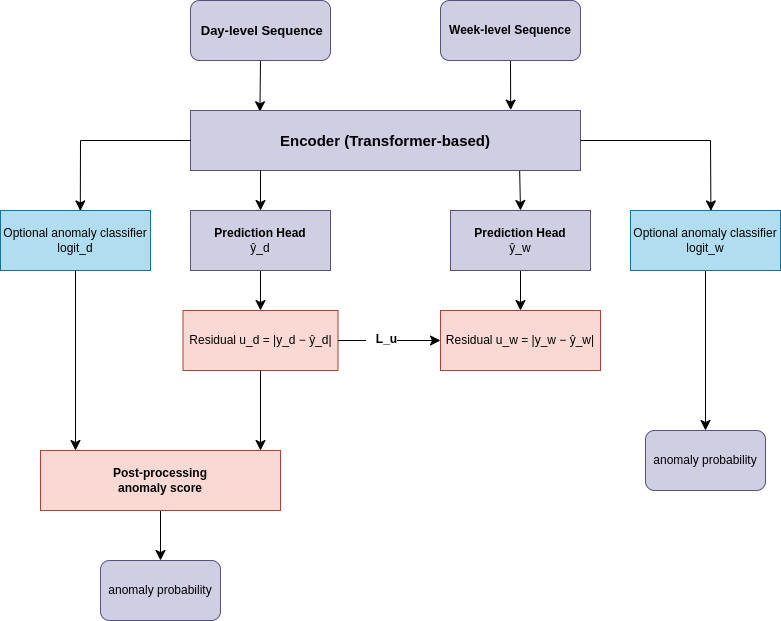

The diagram above was exported from draw.io. Its source (the exported page's mxGraphModel, read from the mxfile embedded in the PNG):
<mxGraphModel dx="2318" dy="888" grid="1" gridSize="10" guides="1" tooltips="1" connect="1" arrows="1" fold="1" page="1" pageScale="1" pageWidth="850" pageHeight="1100" math="0" shadow="0">
  <root>
    <mxCell id="0" />
    <mxCell id="1" parent="0" />
    <mxCell id="bmNLtDBbOxNcuLmD6CXk-4" edge="1" parent="1" source="bmNLtDBbOxNcuLmD6CXk-1" style="edgeStyle=none;curved=1;rounded=0;orthogonalLoop=1;jettySize=auto;html=1;exitX=0.5;exitY=1;exitDx=0;exitDy=0;fontSize=12;startSize=8;endSize=8;entryX=0.178;entryY=0.021;entryDx=0;entryDy=0;entryPerimeter=0;" target="bmNLtDBbOxNcuLmD6CXk-6">
      <mxGeometry relative="1" as="geometry">
        <mxPoint x="220" y="240" as="targetPoint" />
      </mxGeometry>
    </mxCell>
    <mxCell id="bmNLtDBbOxNcuLmD6CXk-1" parent="1" style="rounded=1;whiteSpace=wrap;html=1;fillColor=#d0cee2;strokeColor=#56517e;" value="&lt;b&gt;&lt;font style=&quot;font-size: 13px;&quot;&gt;&amp;nbsp;Day-level Sequence&lt;/font&gt;&lt;/b&gt;" vertex="1">
      <mxGeometry height="60" width="140" x="150" y="150" as="geometry" />
    </mxCell>
    <mxCell id="bmNLtDBbOxNcuLmD6CXk-5" edge="1" parent="1" source="bmNLtDBbOxNcuLmD6CXk-2" style="edgeStyle=none;curved=1;rounded=0;orthogonalLoop=1;jettySize=auto;html=1;exitX=0.5;exitY=1;exitDx=0;exitDy=0;fontSize=12;startSize=8;endSize=8;entryX=0.821;entryY=-0.007;entryDx=0;entryDy=0;entryPerimeter=0;" target="bmNLtDBbOxNcuLmD6CXk-6">
      <mxGeometry relative="1" as="geometry">
        <mxPoint x="470" y="240" as="targetPoint" />
      </mxGeometry>
    </mxCell>
    <mxCell id="bmNLtDBbOxNcuLmD6CXk-2" parent="1" style="rounded=1;whiteSpace=wrap;html=1;fillColor=#d0cee2;strokeColor=#56517e;" value="&lt;b&gt;Week-level Sequence&lt;/b&gt;" vertex="1">
      <mxGeometry height="60" width="140" x="400" y="150" as="geometry" />
    </mxCell>
    <mxCell id="bmNLtDBbOxNcuLmD6CXk-16" edge="1" parent="1" source="bmNLtDBbOxNcuLmD6CXk-6" style="edgeStyle=none;curved=1;rounded=0;orthogonalLoop=1;jettySize=auto;html=1;exitX=0.844;exitY=1.002;exitDx=0;exitDy=0;entryX=0.5;entryY=0;entryDx=0;entryDy=0;fontSize=12;startSize=8;endSize=8;exitPerimeter=0;" target="bmNLtDBbOxNcuLmD6CXk-8">
      <mxGeometry relative="1" as="geometry" />
    </mxCell>
    <mxCell id="bmNLtDBbOxNcuLmD6CXk-6" parent="1" style="rounded=0;whiteSpace=wrap;html=1;fillColor=#d0cee2;strokeColor=#56517e;" value="&lt;b&gt;&lt;font style=&quot;font-size: 15px;&quot;&gt;Encoder&amp;nbsp;(Transformer-based)&lt;/font&gt;&lt;/b&gt;" vertex="1">
      <mxGeometry height="60" width="390" x="150" y="260" as="geometry" />
    </mxCell>
    <mxCell id="bmNLtDBbOxNcuLmD6CXk-20" edge="1" parent="1" source="bmNLtDBbOxNcuLmD6CXk-7" style="edgeStyle=none;curved=1;rounded=0;orthogonalLoop=1;jettySize=auto;html=1;exitX=0.5;exitY=1;exitDx=0;exitDy=0;entryX=0.5;entryY=0;entryDx=0;entryDy=0;fontSize=12;startSize=8;endSize=8;" target="bmNLtDBbOxNcuLmD6CXk-17">
      <mxGeometry relative="1" as="geometry" />
    </mxCell>
    <mxCell id="bmNLtDBbOxNcuLmD6CXk-7" parent="1" style="rounded=0;whiteSpace=wrap;html=1;fillColor=#d0cee2;strokeColor=#56517e;" value="&lt;b&gt;Prediction Head&lt;/b&gt;&lt;div&gt;ŷ_d&lt;br&gt;&lt;/div&gt;" vertex="1">
      <mxGeometry height="60" width="140" x="150" y="360" as="geometry" />
    </mxCell>
    <mxCell id="bmNLtDBbOxNcuLmD6CXk-21" edge="1" parent="1" source="bmNLtDBbOxNcuLmD6CXk-8" style="edgeStyle=none;curved=1;rounded=0;orthogonalLoop=1;jettySize=auto;html=1;exitX=0.5;exitY=1;exitDx=0;exitDy=0;entryX=0.5;entryY=0;entryDx=0;entryDy=0;fontSize=12;startSize=8;endSize=8;" target="bmNLtDBbOxNcuLmD6CXk-18">
      <mxGeometry relative="1" as="geometry" />
    </mxCell>
    <mxCell id="bmNLtDBbOxNcuLmD6CXk-8" parent="1" style="rounded=0;whiteSpace=wrap;html=1;fillColor=#d0cee2;strokeColor=#56517e;" value="&lt;b&gt;Prediction Head&lt;/b&gt;&lt;div&gt;ŷ_w&lt;br&gt;&lt;/div&gt;" vertex="1">
      <mxGeometry height="60" width="140" x="410" y="360" as="geometry" />
    </mxCell>
    <mxCell id="bmNLtDBbOxNcuLmD6CXk-11" edge="1" parent="1" style="edgeStyle=none;curved=1;rounded=0;orthogonalLoop=1;jettySize=auto;html=1;fontSize=12;startSize=8;endSize=8;entryX=0.5;entryY=0;entryDx=0;entryDy=0;" target="bmNLtDBbOxNcuLmD6CXk-7">
      <mxGeometry relative="1" as="geometry">
        <mxPoint x="220" y="320" as="sourcePoint" />
        <mxPoint x="248" y="350" as="targetPoint" />
      </mxGeometry>
    </mxCell>
    <mxCell id="bmNLtDBbOxNcuLmD6CXk-17" parent="1" style="rounded=0;whiteSpace=wrap;html=1;fillColor=#fad9d5;strokeColor=#ae4132;" value="Residual u_d = |y_d − ŷ_d|" vertex="1">
      <mxGeometry height="60" width="155" x="142.5" y="460" as="geometry" />
    </mxCell>
    <mxCell id="bmNLtDBbOxNcuLmD6CXk-18" parent="1" style="rounded=0;whiteSpace=wrap;html=1;fillColor=#fad9d5;strokeColor=#ae4132;" value="Residual u_w = |y_w − ŷ_w|" vertex="1">
      <mxGeometry height="60" width="160" x="400" y="460" as="geometry" />
    </mxCell>
    <mxCell id="bmNLtDBbOxNcuLmD6CXk-19" edge="1" parent="1" source="bmNLtDBbOxNcuLmD6CXk-17" style="endArrow=classic;html=1;rounded=0;fontSize=12;startSize=8;endSize=8;curved=1;exitX=1;exitY=0.5;exitDx=0;exitDy=0;entryX=0;entryY=0.5;entryDx=0;entryDy=0;" target="bmNLtDBbOxNcuLmD6CXk-18" value="">
      <mxGeometry height="50" relative="1" width="50" as="geometry">
        <Array as="points" />
        <mxPoint x="300" y="440" as="sourcePoint" />
        <mxPoint x="350" y="390" as="targetPoint" />
      </mxGeometry>
    </mxCell>
    <mxCell id="bmNLtDBbOxNcuLmD6CXk-22" connectable="0" parent="bmNLtDBbOxNcuLmD6CXk-19" style="edgeLabel;html=1;align=center;verticalAlign=middle;resizable=0;points=[];fontSize=12;" value="&amp;nbsp; &amp;nbsp;&lt;b&gt;L_u&lt;/b&gt;" vertex="1">
      <mxGeometry relative="1" x="-0.1679" y="2" as="geometry">
        <mxPoint as="offset" />
      </mxGeometry>
    </mxCell>
    <mxCell id="bmNLtDBbOxNcuLmD6CXk-24" parent="1" style="rounded=0;whiteSpace=wrap;html=1;fillColor=#b1ddf0;strokeColor=#10739e;" value="Optional anomaly classifier&lt;div&gt;logit_d&lt;br&gt;&lt;/div&gt;" vertex="1">
      <mxGeometry height="60" width="150" x="-40" y="360" as="geometry" />
    </mxCell>
    <mxCell id="6gnAtFZQcPjtUF-BxrJa-7" edge="1" parent="1" source="bmNLtDBbOxNcuLmD6CXk-25" style="edgeStyle=none;curved=1;rounded=0;orthogonalLoop=1;jettySize=auto;html=1;exitX=0.5;exitY=1;exitDx=0;exitDy=0;entryX=0.5;entryY=0;entryDx=0;entryDy=0;fontSize=12;startSize=8;endSize=8;" target="6gnAtFZQcPjtUF-BxrJa-6">
      <mxGeometry relative="1" as="geometry" />
    </mxCell>
    <mxCell id="bmNLtDBbOxNcuLmD6CXk-25" parent="1" style="rounded=0;whiteSpace=wrap;html=1;fillColor=#b1ddf0;strokeColor=#10739e;" value="Optional anomaly classifier&lt;div&gt;logit_w&lt;br&gt;&lt;/div&gt;" vertex="1">
      <mxGeometry height="60" width="150" x="590" y="360" as="geometry" />
    </mxCell>
    <mxCell id="bmNLtDBbOxNcuLmD6CXk-28" edge="1" parent="1" style="endArrow=none;html=1;rounded=0;fontSize=12;startSize=8;endSize=8;curved=1;entryX=0;entryY=0.5;entryDx=0;entryDy=0;" target="bmNLtDBbOxNcuLmD6CXk-6" value="">
      <mxGeometry height="50" relative="1" width="50" as="geometry">
        <mxPoint x="40" y="290" as="sourcePoint" />
        <mxPoint x="350" y="380" as="targetPoint" />
      </mxGeometry>
    </mxCell>
    <mxCell id="bmNLtDBbOxNcuLmD6CXk-29" edge="1" parent="1" style="endArrow=classic;html=1;rounded=0;fontSize=12;startSize=8;endSize=8;curved=1;entryX=0.532;entryY=0.007;entryDx=0;entryDy=0;entryPerimeter=0;" target="bmNLtDBbOxNcuLmD6CXk-24" value="">
      <mxGeometry height="50" relative="1" width="50" as="geometry">
        <mxPoint x="40" y="290" as="sourcePoint" />
        <mxPoint x="350" y="380" as="targetPoint" />
      </mxGeometry>
    </mxCell>
    <mxCell id="bmNLtDBbOxNcuLmD6CXk-30" edge="1" parent="1" style="endArrow=none;html=1;rounded=0;fontSize=12;startSize=8;endSize=8;curved=1;entryX=1;entryY=0.5;entryDx=0;entryDy=0;" target="bmNLtDBbOxNcuLmD6CXk-6" value="">
      <mxGeometry height="50" relative="1" width="50" as="geometry">
        <mxPoint x="670" y="290" as="sourcePoint" />
        <mxPoint x="350" y="380" as="targetPoint" />
      </mxGeometry>
    </mxCell>
    <mxCell id="bmNLtDBbOxNcuLmD6CXk-32" edge="1" parent="1" style="endArrow=classic;html=1;rounded=0;fontSize=12;startSize=8;endSize=8;curved=1;entryX=0.536;entryY=0.007;entryDx=0;entryDy=0;entryPerimeter=0;" target="bmNLtDBbOxNcuLmD6CXk-25" value="">
      <mxGeometry height="50" relative="1" width="50" as="geometry">
        <mxPoint x="670" y="290" as="sourcePoint" />
        <mxPoint x="350" y="380" as="targetPoint" />
      </mxGeometry>
    </mxCell>
    <mxCell id="6gnAtFZQcPjtUF-BxrJa-1" edge="1" parent="1" source="bmNLtDBbOxNcuLmD6CXk-24" style="endArrow=classic;html=1;rounded=0;fontSize=12;startSize=8;endSize=8;curved=1;exitX=0.5;exitY=1;exitDx=0;exitDy=0;" value="">
      <mxGeometry height="50" relative="1" width="50" as="geometry">
        <mxPoint x="340" y="410" as="sourcePoint" />
        <mxPoint x="35" y="600" as="targetPoint" />
      </mxGeometry>
    </mxCell>
    <mxCell id="6gnAtFZQcPjtUF-BxrJa-2" edge="1" parent="1" source="bmNLtDBbOxNcuLmD6CXk-17" style="endArrow=classic;html=1;rounded=0;fontSize=12;startSize=8;endSize=8;curved=1;exitX=0.5;exitY=1;exitDx=0;exitDy=0;" value="">
      <mxGeometry height="50" relative="1" width="50" as="geometry">
        <mxPoint x="340" y="410" as="sourcePoint" />
        <mxPoint x="220" y="600" as="targetPoint" />
      </mxGeometry>
    </mxCell>
    <mxCell id="6gnAtFZQcPjtUF-BxrJa-4" edge="1" parent="1" source="6gnAtFZQcPjtUF-BxrJa-3" style="edgeStyle=none;curved=1;rounded=0;orthogonalLoop=1;jettySize=auto;html=1;exitX=0.5;exitY=1;exitDx=0;exitDy=0;fontSize=12;startSize=8;endSize=8;entryX=0.5;entryY=0;entryDx=0;entryDy=0;" target="6gnAtFZQcPjtUF-BxrJa-5">
      <mxGeometry relative="1" as="geometry">
        <mxPoint x="120.0689655172414" y="700" as="targetPoint" />
      </mxGeometry>
    </mxCell>
    <mxCell id="6gnAtFZQcPjtUF-BxrJa-3" parent="1" style="rounded=0;whiteSpace=wrap;html=1;fillColor=#fad9d5;strokeColor=#ae4132;" value="&lt;b&gt;Post-processing&lt;/b&gt;&lt;div&gt;&lt;b&gt;anomaly score&lt;/b&gt;&lt;/div&gt;" vertex="1">
      <mxGeometry height="60" width="240" y="600" as="geometry" />
    </mxCell>
    <mxCell id="6gnAtFZQcPjtUF-BxrJa-5" parent="1" style="rounded=1;whiteSpace=wrap;html=1;fillColor=#d0cee2;strokeColor=#56517e;" value="anomaly probability" vertex="1">
      <mxGeometry height="60" width="120" x="60" y="710" as="geometry" />
    </mxCell>
    <mxCell id="6gnAtFZQcPjtUF-BxrJa-6" parent="1" style="rounded=1;whiteSpace=wrap;html=1;fillColor=#d0cee2;strokeColor=#56517e;" value="anomaly probability" vertex="1">
      <mxGeometry height="60" width="120" x="605" y="580" as="geometry" />
    </mxCell>
  </root>
</mxGraphModel>